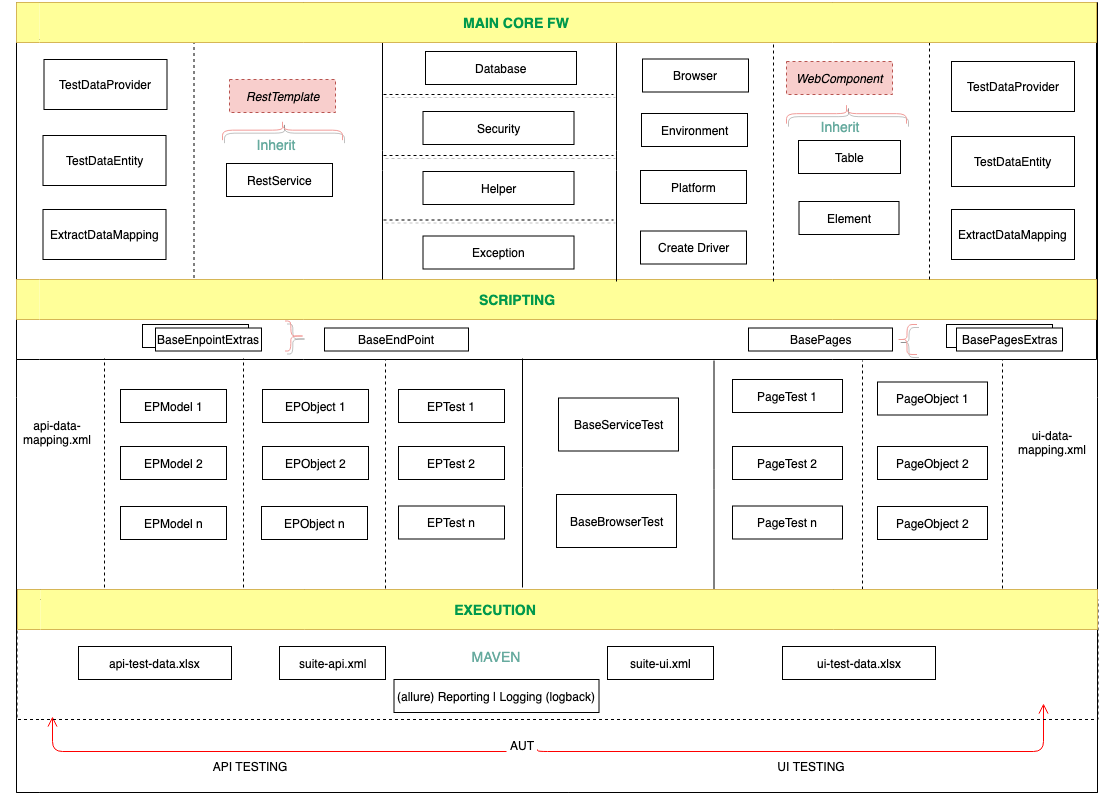

The diagram above was exported from draw.io. Its source (the exported page's mxGraphModel, read from the mxfile embedded in the PNG):
<mxGraphModel dx="4425" dy="-316" grid="1" gridSize="10" guides="1" tooltips="1" connect="1" arrows="1" fold="1" page="1" pageScale="1" pageWidth="1169" pageHeight="826" background="#ffffff" math="0" shadow="0">
  <root>
    <mxCell id="0" />
    <mxCell id="1" parent="0" />
    <mxCell id="ex6PTNb8P8cnrOGWpNDc-72" value="" style="swimlane;html=1;horizontal=0;swimlaneLine=0;startSize=23;" parent="1" vertex="1">
      <mxGeometry x="-2384" y="826" width="1081" height="790" as="geometry" />
    </mxCell>
    <mxCell id="ex6PTNb8P8cnrOGWpNDc-76" value="" style="swimlane;html=1;horizontal=0;swimlaneLine=0;startSize=23;" parent="ex6PTNb8P8cnrOGWpNDc-72" vertex="1">
      <mxGeometry y="37" width="1080" height="320" as="geometry" />
    </mxCell>
    <mxCell id="ex6PTNb8P8cnrOGWpNDc-78" value="" style="swimlane;html=1;horizontal=0;swimlaneLine=0;fillColor=#FFFF99;strokeColor=#d6b656;swimlaneFillColor=#FFFF99;" parent="ex6PTNb8P8cnrOGWpNDc-76" vertex="1">
      <mxGeometry y="240" width="1080" height="40" as="geometry" />
    </mxCell>
    <mxCell id="ex6PTNb8P8cnrOGWpNDc-221" value="&lt;b&gt;&lt;font style=&quot;font-size: 14px&quot; color=&quot;#00994d&quot;&gt;SCRIPTING&lt;/font&gt;&lt;/b&gt;" style="text;html=1;strokeColor=none;fillColor=none;align=center;verticalAlign=middle;whiteSpace=wrap;rounded=0;shadow=1;" parent="ex6PTNb8P8cnrOGWpNDc-78" vertex="1">
      <mxGeometry x="380" y="10" width="240" height="20" as="geometry" />
    </mxCell>
    <mxCell id="ex6PTNb8P8cnrOGWpNDc-218" value="" style="endArrow=none;html=1;dashed=1;" parent="ex6PTNb8P8cnrOGWpNDc-76" edge="1">
      <mxGeometry width="50" height="50" relative="1" as="geometry">
        <mxPoint x="177.5" y="238.5" as="sourcePoint" />
        <mxPoint x="177.5" y="-1.5" as="targetPoint" />
        <Array as="points">
          <mxPoint x="177.5" y="117.5" />
        </Array>
      </mxGeometry>
    </mxCell>
    <mxCell id="ex6PTNb8P8cnrOGWpNDc-219" value="TestDataEntity" style="html=1;" parent="ex6PTNb8P8cnrOGWpNDc-76" vertex="1">
      <mxGeometry x="26.5" y="96" width="123" height="50" as="geometry" />
    </mxCell>
    <mxCell id="ex6PTNb8P8cnrOGWpNDc-223" value="" style="endArrow=none;html=1;dashed=1;" parent="ex6PTNb8P8cnrOGWpNDc-76" edge="1">
      <mxGeometry width="50" height="50" relative="1" as="geometry">
        <mxPoint x="913" y="240" as="sourcePoint" />
        <mxPoint x="913" as="targetPoint" />
        <Array as="points">
          <mxPoint x="913" y="119" />
        </Array>
      </mxGeometry>
    </mxCell>
    <mxCell id="ex6PTNb8P8cnrOGWpNDc-224" value="ExtractDataMapping" style="html=1;" parent="ex6PTNb8P8cnrOGWpNDc-76" vertex="1">
      <mxGeometry x="935" y="170" width="123" height="50" as="geometry" />
    </mxCell>
    <mxCell id="ex6PTNb8P8cnrOGWpNDc-226" value="TestDataEntity" style="html=1;" parent="ex6PTNb8P8cnrOGWpNDc-76" vertex="1">
      <mxGeometry x="935" y="97" width="123" height="50" as="geometry" />
    </mxCell>
    <mxCell id="ex6PTNb8P8cnrOGWpNDc-227" value="TestDataProvider" style="html=1;" parent="ex6PTNb8P8cnrOGWpNDc-76" vertex="1">
      <mxGeometry x="935" y="22" width="123" height="50" as="geometry" />
    </mxCell>
    <mxCell id="ex6PTNb8P8cnrOGWpNDc-229" value="" style="endArrow=none;html=1;" parent="ex6PTNb8P8cnrOGWpNDc-76" edge="1">
      <mxGeometry width="50" height="50" relative="1" as="geometry">
        <mxPoint x="366" y="240" as="sourcePoint" />
        <mxPoint x="366" y="2" as="targetPoint" />
        <Array as="points">
          <mxPoint x="366" y="121" />
        </Array>
      </mxGeometry>
    </mxCell>
    <mxCell id="ex6PTNb8P8cnrOGWpNDc-230" value="RestService" style="html=1;" parent="ex6PTNb8P8cnrOGWpNDc-76" vertex="1">
      <mxGeometry x="210" y="124" width="106" height="33" as="geometry" />
    </mxCell>
    <mxCell id="ex6PTNb8P8cnrOGWpNDc-231" value="" style="endArrow=none;html=1;dashed=1;" parent="ex6PTNb8P8cnrOGWpNDc-76" edge="1">
      <mxGeometry width="50" height="50" relative="1" as="geometry">
        <mxPoint x="757" y="242" as="sourcePoint" />
        <mxPoint x="757" y="2" as="targetPoint" />
        <Array as="points">
          <mxPoint x="757" y="121" />
        </Array>
      </mxGeometry>
    </mxCell>
    <mxCell id="ex6PTNb8P8cnrOGWpNDc-233" value="Browser" style="html=1;" parent="ex6PTNb8P8cnrOGWpNDc-76" vertex="1">
      <mxGeometry x="626" y="19.5" width="106" height="33" as="geometry" />
    </mxCell>
    <mxCell id="ex6PTNb8P8cnrOGWpNDc-234" value="Environment" style="html=1;" parent="ex6PTNb8P8cnrOGWpNDc-76" vertex="1">
      <mxGeometry x="625" y="74" width="106" height="33" as="geometry" />
    </mxCell>
    <mxCell id="ex6PTNb8P8cnrOGWpNDc-235" value="Platform" style="html=1;" parent="ex6PTNb8P8cnrOGWpNDc-76" vertex="1">
      <mxGeometry x="624" y="131" width="106" height="33" as="geometry" />
    </mxCell>
    <mxCell id="ex6PTNb8P8cnrOGWpNDc-236" value="Create Driver" style="html=1;" parent="ex6PTNb8P8cnrOGWpNDc-76" vertex="1">
      <mxGeometry x="624" y="191.5" width="106" height="33" as="geometry" />
    </mxCell>
    <mxCell id="ex6PTNb8P8cnrOGWpNDc-237" value="" style="endArrow=none;html=1;" parent="ex6PTNb8P8cnrOGWpNDc-76" edge="1">
      <mxGeometry width="50" height="50" relative="1" as="geometry">
        <mxPoint x="600" y="242" as="sourcePoint" />
        <mxPoint x="600" y="2" as="targetPoint" />
        <Array as="points">
          <mxPoint x="600" y="121" />
        </Array>
      </mxGeometry>
    </mxCell>
    <mxCell id="ex6PTNb8P8cnrOGWpNDc-238" value="Element" style="html=1;" parent="ex6PTNb8P8cnrOGWpNDc-76" vertex="1">
      <mxGeometry x="782.5" y="162" width="100" height="33" as="geometry" />
    </mxCell>
    <mxCell id="ex6PTNb8P8cnrOGWpNDc-241" value="Table" style="html=1;" parent="ex6PTNb8P8cnrOGWpNDc-76" vertex="1">
      <mxGeometry x="782" y="101" width="102" height="33" as="geometry" />
    </mxCell>
    <mxCell id="ex6PTNb8P8cnrOGWpNDc-242" value="&lt;i&gt;WebComponent&lt;/i&gt;" style="html=1;dashed=1;fillColor=#f8cecc;strokeColor=#b85450;" parent="ex6PTNb8P8cnrOGWpNDc-76" vertex="1">
      <mxGeometry x="770" y="22" width="106" height="33" as="geometry" />
    </mxCell>
    <mxCell id="ex6PTNb8P8cnrOGWpNDc-243" value="&lt;i&gt;RestTemplate&lt;/i&gt;" style="html=1;dashed=1;fillColor=#f8cecc;strokeColor=#b85450;" parent="ex6PTNb8P8cnrOGWpNDc-76" vertex="1">
      <mxGeometry x="213" y="40" width="106" height="33" as="geometry" />
    </mxCell>
    <mxCell id="ex6PTNb8P8cnrOGWpNDc-246" value="" style="line;strokeWidth=1;html=1;perimeter=backbonePerimeter;points=[];outlineConnect=0;shadow=1;fontSize=14;fontColor=#67AB9F;fillColor=none;dashed=1;" parent="ex6PTNb8P8cnrOGWpNDc-76" vertex="1">
      <mxGeometry x="367" y="50" width="230" height="10" as="geometry" />
    </mxCell>
    <mxCell id="ex6PTNb8P8cnrOGWpNDc-249" value="" style="line;strokeWidth=1;html=1;perimeter=backbonePerimeter;points=[];outlineConnect=0;shadow=1;fontSize=14;fontColor=#67AB9F;fillColor=none;dashed=1;" parent="ex6PTNb8P8cnrOGWpNDc-76" vertex="1">
      <mxGeometry x="367" y="111" width="230" height="10" as="geometry" />
    </mxCell>
    <mxCell id="ex6PTNb8P8cnrOGWpNDc-250" value="" style="line;strokeWidth=1;html=1;perimeter=backbonePerimeter;points=[];outlineConnect=0;shadow=1;fontSize=14;fontColor=#67AB9F;fillColor=none;dashed=1;" parent="ex6PTNb8P8cnrOGWpNDc-76" vertex="1">
      <mxGeometry x="367" y="175.5" width="230" height="10" as="geometry" />
    </mxCell>
    <mxCell id="ex6PTNb8P8cnrOGWpNDc-252" value="Database" style="html=1;" parent="ex6PTNb8P8cnrOGWpNDc-76" vertex="1">
      <mxGeometry x="409" y="12" width="151" height="33" as="geometry" />
    </mxCell>
    <mxCell id="ex6PTNb8P8cnrOGWpNDc-253" value="Security" style="html=1;" parent="ex6PTNb8P8cnrOGWpNDc-76" vertex="1">
      <mxGeometry x="406.5" y="72" width="151" height="33" as="geometry" />
    </mxCell>
    <mxCell id="ex6PTNb8P8cnrOGWpNDc-254" value="Helper" style="html=1;" parent="ex6PTNb8P8cnrOGWpNDc-76" vertex="1">
      <mxGeometry x="406.5" y="132" width="151" height="33" as="geometry" />
    </mxCell>
    <mxCell id="ex6PTNb8P8cnrOGWpNDc-255" value="Exception" style="html=1;" parent="ex6PTNb8P8cnrOGWpNDc-76" vertex="1">
      <mxGeometry x="406.5" y="196.5" width="151" height="33" as="geometry" />
    </mxCell>
    <mxCell id="ex6PTNb8P8cnrOGWpNDc-257" value="BasePages" style="html=1;" parent="ex6PTNb8P8cnrOGWpNDc-76" vertex="1">
      <mxGeometry x="732" y="288.5" width="144" height="23" as="geometry" />
    </mxCell>
    <mxCell id="ex6PTNb8P8cnrOGWpNDc-258" value="BaseEndPoint" style="html=1;" parent="ex6PTNb8P8cnrOGWpNDc-76" vertex="1">
      <mxGeometry x="308" y="288.5" width="144" height="23" as="geometry" />
    </mxCell>
    <mxCell id="ex6PTNb8P8cnrOGWpNDc-267" value="" style="shape=curlyBracket;whiteSpace=wrap;html=1;rounded=1;shadow=1;strokeWidth=1;fillColor=#FFFF99;fontSize=14;fontColor=#67AB9F;rotation=90;strokeColor=#F19C99;" parent="ex6PTNb8P8cnrOGWpNDc-76" vertex="1">
      <mxGeometry x="820" y="14.166666666666742" width="20" height="120" as="geometry" />
    </mxCell>
    <mxCell id="ex6PTNb8P8cnrOGWpNDc-268" value="" style="shape=curlyBracket;whiteSpace=wrap;html=1;rounded=1;shadow=1;strokeWidth=1;fillColor=#FFFF99;fontSize=14;fontColor=#67AB9F;rotation=90;strokeColor=#F19C99;" parent="ex6PTNb8P8cnrOGWpNDc-76" vertex="1">
      <mxGeometry x="256" y="30.666666666666742" width="20" height="120" as="geometry" />
    </mxCell>
    <mxCell id="ex6PTNb8P8cnrOGWpNDc-269" value="Inherit" style="text;html=1;strokeColor=none;fillColor=none;align=center;verticalAlign=middle;whiteSpace=wrap;rounded=0;shadow=1;dashed=1;fontSize=14;fontColor=#67AB9F;" parent="ex6PTNb8P8cnrOGWpNDc-76" vertex="1">
      <mxGeometry x="758" y="76.5" width="130" height="20" as="geometry" />
    </mxCell>
    <mxCell id="ex6PTNb8P8cnrOGWpNDc-270" value="Inherit" style="text;html=1;strokeColor=none;fillColor=none;align=center;verticalAlign=middle;whiteSpace=wrap;rounded=0;shadow=1;fontSize=14;fontColor=#67AB9F;" parent="ex6PTNb8P8cnrOGWpNDc-76" vertex="1">
      <mxGeometry x="193.5" y="95" width="130" height="20" as="geometry" />
    </mxCell>
    <mxCell id="ex6PTNb8P8cnrOGWpNDc-273" value="" style="shape=curlyBracket;whiteSpace=wrap;html=1;rounded=1;shadow=1;strokeColor=#F19C99;strokeWidth=1;fillColor=#FFFF99;fontSize=14;fontColor=#67AB9F;" parent="ex6PTNb8P8cnrOGWpNDc-76" vertex="1">
      <mxGeometry x="880.5" y="285" width="20" height="30" as="geometry" />
    </mxCell>
    <mxCell id="ex6PTNb8P8cnrOGWpNDc-274" value="" style="shape=curlyBracket;whiteSpace=wrap;html=1;rounded=1;shadow=1;strokeColor=#F19C99;strokeWidth=1;fillColor=#FFFF99;fontSize=14;fontColor=#67AB9F;size=0.7083333333333399;rotation=180;" parent="ex6PTNb8P8cnrOGWpNDc-76" vertex="1">
      <mxGeometry x="268.5" y="281.5" width="20" height="30" as="geometry" />
    </mxCell>
    <mxCell id="ex6PTNb8P8cnrOGWpNDc-278" value="BasePages" style="html=1;" parent="ex6PTNb8P8cnrOGWpNDc-76" vertex="1">
      <mxGeometry x="930" y="285" width="106" height="23" as="geometry" />
    </mxCell>
    <mxCell id="ex6PTNb8P8cnrOGWpNDc-280" value="" style="html=1;" parent="ex6PTNb8P8cnrOGWpNDc-76" vertex="1">
      <mxGeometry x="126" y="285" width="106" height="23" as="geometry" />
    </mxCell>
    <mxCell id="ex6PTNb8P8cnrOGWpNDc-281" value="BaseEnpointExtras" style="html=1;" parent="ex6PTNb8P8cnrOGWpNDc-76" vertex="1">
      <mxGeometry x="139" y="288.5" width="106" height="23" as="geometry" />
    </mxCell>
    <mxCell id="ex6PTNb8P8cnrOGWpNDc-81" value="" style="swimlane;html=1;horizontal=0;swimlaneLine=0;" parent="ex6PTNb8P8cnrOGWpNDc-72" vertex="1">
      <mxGeometry y="587" width="1081" height="203" as="geometry" />
    </mxCell>
    <mxCell id="ex6PTNb8P8cnrOGWpNDc-85" value="AUT" style="text;html=1;resizable=0;points=[];autosize=1;align=left;verticalAlign=top;spacingTop=-4;" parent="ex6PTNb8P8cnrOGWpNDc-81" vertex="1">
      <mxGeometry x="492" y="147" width="40" height="20" as="geometry" />
    </mxCell>
    <mxCell id="ex6PTNb8P8cnrOGWpNDc-203" value="" style="edgeStyle=orthogonalEdgeStyle;html=1;verticalAlign=bottom;endArrow=open;endSize=8;strokeColor=#ff0000;" parent="ex6PTNb8P8cnrOGWpNDc-81" edge="1">
      <mxGeometry relative="1" as="geometry">
        <mxPoint x="1036" y="20" as="targetPoint" />
      </mxGeometry>
    </mxCell>
    <mxCell id="ex6PTNb8P8cnrOGWpNDc-204" value="" style="edgeStyle=orthogonalEdgeStyle;html=1;verticalAlign=bottom;endArrow=open;endSize=8;strokeColor=#ff0000;exitX=0;exitY=0.5;exitDx=0;exitDy=0;" parent="ex6PTNb8P8cnrOGWpNDc-81" edge="1">
      <mxGeometry relative="1" as="geometry">
        <mxPoint x="36" y="127" as="targetPoint" />
        <mxPoint x="490" y="162" as="sourcePoint" />
      </mxGeometry>
    </mxCell>
    <mxCell id="ex6PTNb8P8cnrOGWpNDc-215" value="API TESTING" style="text;html=1;strokeColor=none;fillColor=none;align=center;verticalAlign=middle;whiteSpace=wrap;rounded=0;shadow=1;" parent="ex6PTNb8P8cnrOGWpNDc-81" vertex="1">
      <mxGeometry x="168" y="167" width="130" height="20" as="geometry" />
    </mxCell>
    <mxCell id="ex6PTNb8P8cnrOGWpNDc-217" value="UI TESTING" style="text;html=1;strokeColor=none;fillColor=none;align=center;verticalAlign=middle;whiteSpace=wrap;rounded=0;shadow=1;" parent="ex6PTNb8P8cnrOGWpNDc-81" vertex="1">
      <mxGeometry x="730" y="167" width="130" height="20" as="geometry" />
    </mxCell>
    <mxCell id="ex6PTNb8P8cnrOGWpNDc-213" value="" style="edgeStyle=orthogonalEdgeStyle;html=1;verticalAlign=bottom;endArrow=open;endSize=8;strokeColor=#ff0000;exitX=0;exitY=0.5;exitDx=0;exitDy=0;" parent="ex6PTNb8P8cnrOGWpNDc-81" edge="1">
      <mxGeometry relative="1" as="geometry">
        <mxPoint x="1027" y="114" as="targetPoint" />
        <mxPoint x="521" y="160.33333333333326" as="sourcePoint" />
        <Array as="points">
          <mxPoint x="521" y="162" />
          <mxPoint x="1027" y="162" />
        </Array>
      </mxGeometry>
    </mxCell>
    <mxCell id="YLUctRk4O65WEwBRg9QO-10" value="" style="swimlane;html=1;horizontal=0;swimlaneLine=0;shadow=0;strokeColor=#000000;strokeWidth=1;fillColor=none;fontSize=14;fontColor=#67AB9F;dashed=1;" vertex="1" parent="ex6PTNb8P8cnrOGWpNDc-81">
      <mxGeometry x="0.5" y="10" width="1081" height="120" as="geometry" />
    </mxCell>
    <mxCell id="YLUctRk4O65WEwBRg9QO-95" value="MAVEN" style="text;html=1;strokeColor=none;fillColor=none;align=center;verticalAlign=middle;whiteSpace=wrap;rounded=0;shadow=1;fontColor=#67AB9F;fontSize=14;" vertex="1" parent="YLUctRk4O65WEwBRg9QO-10">
      <mxGeometry x="406" y="47" width="144" height="20" as="geometry" />
    </mxCell>
    <mxCell id="YLUctRk4O65WEwBRg9QO-104" value="suite-api.xml" style="html=1;" vertex="1" parent="YLUctRk4O65WEwBRg9QO-10">
      <mxGeometry x="262.5" y="47" width="106" height="33" as="geometry" />
    </mxCell>
    <mxCell id="YLUctRk4O65WEwBRg9QO-107" value="suite-ui.xml" style="html=1;" vertex="1" parent="YLUctRk4O65WEwBRg9QO-10">
      <mxGeometry x="590.5" y="47" width="106" height="33" as="geometry" />
    </mxCell>
    <mxCell id="YLUctRk4O65WEwBRg9QO-109" value="(allure) Reporting | Logging (logback)" style="html=1;" vertex="1" parent="YLUctRk4O65WEwBRg9QO-10">
      <mxGeometry x="377" y="80" width="205" height="33" as="geometry" />
    </mxCell>
    <mxCell id="YLUctRk4O65WEwBRg9QO-111" value="api-test-data.xlsx" style="html=1;" vertex="1" parent="YLUctRk4O65WEwBRg9QO-10">
      <mxGeometry x="61.5" y="47" width="153" height="33" as="geometry" />
    </mxCell>
    <mxCell id="YLUctRk4O65WEwBRg9QO-126" value="ui-test-data.xlsx" style="html=1;" vertex="1" parent="YLUctRk4O65WEwBRg9QO-10">
      <mxGeometry x="765.5" y="47" width="153" height="33" as="geometry" />
    </mxCell>
    <mxCell id="ex6PTNb8P8cnrOGWpNDc-108" value="" style="endArrow=none;html=1;dashed=1;" parent="ex6PTNb8P8cnrOGWpNDc-72" edge="1">
      <mxGeometry width="50" height="50" relative="1" as="geometry">
        <mxPoint x="846" y="587" as="sourcePoint" />
        <mxPoint x="846" y="358" as="targetPoint" />
        <Array as="points" />
      </mxGeometry>
    </mxCell>
    <mxCell id="ex6PTNb8P8cnrOGWpNDc-109" value="" style="endArrow=none;html=1;dashed=1;" parent="ex6PTNb8P8cnrOGWpNDc-72" edge="1">
      <mxGeometry width="50" height="50" relative="1" as="geometry">
        <mxPoint x="986" y="586" as="sourcePoint" />
        <mxPoint x="986" y="357" as="targetPoint" />
      </mxGeometry>
    </mxCell>
    <mxCell id="ex6PTNb8P8cnrOGWpNDc-115" value="" style="endArrow=none;html=1;dashed=1;" parent="ex6PTNb8P8cnrOGWpNDc-72" edge="1">
      <mxGeometry width="50" height="50" relative="1" as="geometry">
        <mxPoint x="88" y="585" as="sourcePoint" />
        <mxPoint x="88" y="356" as="targetPoint" />
        <Array as="points">
          <mxPoint x="88" y="475" />
        </Array>
      </mxGeometry>
    </mxCell>
    <mxCell id="ex6PTNb8P8cnrOGWpNDc-116" value="" style="endArrow=none;html=1;dashed=1;" parent="ex6PTNb8P8cnrOGWpNDc-72" edge="1">
      <mxGeometry width="50" height="50" relative="1" as="geometry">
        <mxPoint x="227" y="585" as="sourcePoint" />
        <mxPoint x="227" y="356" as="targetPoint" />
        <Array as="points">
          <mxPoint x="227" y="475" />
        </Array>
      </mxGeometry>
    </mxCell>
    <mxCell id="ex6PTNb8P8cnrOGWpNDc-117" value="" style="endArrow=none;html=1;dashed=1;" parent="ex6PTNb8P8cnrOGWpNDc-72" edge="1">
      <mxGeometry width="50" height="50" relative="1" as="geometry">
        <mxPoint x="369" y="586" as="sourcePoint" />
        <mxPoint x="369" y="357" as="targetPoint" />
        <Array as="points">
          <mxPoint x="369" y="476" />
        </Array>
      </mxGeometry>
    </mxCell>
    <mxCell id="ex6PTNb8P8cnrOGWpNDc-118" value="" style="endArrow=none;html=1;" parent="ex6PTNb8P8cnrOGWpNDc-72" edge="1">
      <mxGeometry width="50" height="50" relative="1" as="geometry">
        <mxPoint x="506" y="585" as="sourcePoint" />
        <mxPoint x="506" y="356" as="targetPoint" />
        <Array as="points">
          <mxPoint x="506" y="475" />
        </Array>
      </mxGeometry>
    </mxCell>
    <mxCell id="ex6PTNb8P8cnrOGWpNDc-132" value="" style="endArrow=none;html=1;" parent="ex6PTNb8P8cnrOGWpNDc-72" edge="1">
      <mxGeometry width="50" height="50" relative="1" as="geometry">
        <mxPoint x="697.5" y="587" as="sourcePoint" />
        <mxPoint x="697.5" y="358" as="targetPoint" />
        <Array as="points">
          <mxPoint x="697.5" y="477" />
        </Array>
      </mxGeometry>
    </mxCell>
    <mxCell id="ex6PTNb8P8cnrOGWpNDc-134" value="BaseServiceTest" style="html=1;" parent="ex6PTNb8P8cnrOGWpNDc-72" vertex="1">
      <mxGeometry x="542" y="395.5" width="120" height="53" as="geometry" />
    </mxCell>
    <mxCell id="ex6PTNb8P8cnrOGWpNDc-135" value="BaseBrowserTest" style="html=1;" parent="ex6PTNb8P8cnrOGWpNDc-72" vertex="1">
      <mxGeometry x="540" y="492" width="120" height="53" as="geometry" />
    </mxCell>
    <mxCell id="ex6PTNb8P8cnrOGWpNDc-136" value="PageTest 1" style="html=1;" parent="ex6PTNb8P8cnrOGWpNDc-72" vertex="1">
      <mxGeometry x="716" y="377" width="110" height="33" as="geometry" />
    </mxCell>
    <mxCell id="ex6PTNb8P8cnrOGWpNDc-137" value="PageTest 2" style="html=1;" parent="ex6PTNb8P8cnrOGWpNDc-72" vertex="1">
      <mxGeometry x="716" y="444" width="110" height="33" as="geometry" />
    </mxCell>
    <mxCell id="ex6PTNb8P8cnrOGWpNDc-139" value="PageTest n" style="html=1;" parent="ex6PTNb8P8cnrOGWpNDc-72" vertex="1">
      <mxGeometry x="716" y="503.5" width="110" height="33" as="geometry" />
    </mxCell>
    <mxCell id="ex6PTNb8P8cnrOGWpNDc-142" value="EPTest n" style="html=1;" parent="ex6PTNb8P8cnrOGWpNDc-72" vertex="1">
      <mxGeometry x="382" y="503.5" width="106" height="33" as="geometry" />
    </mxCell>
    <mxCell id="ex6PTNb8P8cnrOGWpNDc-143" value="EPTest 2" style="html=1;" parent="ex6PTNb8P8cnrOGWpNDc-72" vertex="1">
      <mxGeometry x="382" y="444" width="106" height="33" as="geometry" />
    </mxCell>
    <mxCell id="ex6PTNb8P8cnrOGWpNDc-144" value="EPTest 1" style="html=1;" parent="ex6PTNb8P8cnrOGWpNDc-72" vertex="1">
      <mxGeometry x="382" y="387" width="106" height="33" as="geometry" />
    </mxCell>
    <mxCell id="ex6PTNb8P8cnrOGWpNDc-145" value="PageObject 1" style="html=1;" parent="ex6PTNb8P8cnrOGWpNDc-72" vertex="1">
      <mxGeometry x="861" y="379.5" width="110" height="33" as="geometry" />
    </mxCell>
    <mxCell id="ex6PTNb8P8cnrOGWpNDc-146" value="PageObject 2" style="html=1;" parent="ex6PTNb8P8cnrOGWpNDc-72" vertex="1">
      <mxGeometry x="861" y="444" width="110" height="33" as="geometry" />
    </mxCell>
    <mxCell id="ex6PTNb8P8cnrOGWpNDc-151" value="EPObject n" style="html=1;" parent="ex6PTNb8P8cnrOGWpNDc-72" vertex="1">
      <mxGeometry x="245" y="504" width="106" height="33" as="geometry" />
    </mxCell>
    <mxCell id="ex6PTNb8P8cnrOGWpNDc-152" value="EPModel 1" style="html=1;" parent="ex6PTNb8P8cnrOGWpNDc-72" vertex="1">
      <mxGeometry x="104" y="387" width="106" height="33" as="geometry" />
    </mxCell>
    <mxCell id="ex6PTNb8P8cnrOGWpNDc-153" value="EPModel 2" style="html=1;" parent="ex6PTNb8P8cnrOGWpNDc-72" vertex="1">
      <mxGeometry x="104" y="444" width="106" height="33" as="geometry" />
    </mxCell>
    <mxCell id="ex6PTNb8P8cnrOGWpNDc-154" value="EPModel n" style="html=1;" parent="ex6PTNb8P8cnrOGWpNDc-72" vertex="1">
      <mxGeometry x="104" y="504" width="106" height="33" as="geometry" />
    </mxCell>
    <mxCell id="ex6PTNb8P8cnrOGWpNDc-162" value="api-data-mapping.xml" style="text;html=1;strokeColor=none;fillColor=none;align=center;verticalAlign=middle;whiteSpace=wrap;rounded=0;shadow=1;" parent="ex6PTNb8P8cnrOGWpNDc-72" vertex="1">
      <mxGeometry x="-14" y="420" width="110" height="20" as="geometry" />
    </mxCell>
    <mxCell id="ex6PTNb8P8cnrOGWpNDc-194" value="ui-data-mapping.xml" style="text;html=1;strokeColor=none;fillColor=none;align=center;verticalAlign=middle;whiteSpace=wrap;rounded=0;shadow=1;" parent="ex6PTNb8P8cnrOGWpNDc-72" vertex="1">
      <mxGeometry x="996" y="430" width="80" height="20" as="geometry" />
    </mxCell>
    <mxCell id="ex6PTNb8P8cnrOGWpNDc-147" value="PageObject 2" style="html=1;" parent="1" vertex="1">
      <mxGeometry x="-1523" y="1330" width="110" height="33" as="geometry" />
    </mxCell>
    <mxCell id="ex6PTNb8P8cnrOGWpNDc-149" value="EPObject 1" style="html=1;" parent="1" vertex="1">
      <mxGeometry x="-2138" y="1213" width="106" height="33" as="geometry" />
    </mxCell>
    <mxCell id="ex6PTNb8P8cnrOGWpNDc-150" value="EPObject 2" style="html=1;" parent="1" vertex="1">
      <mxGeometry x="-2138" y="1270" width="106" height="33" as="geometry" />
    </mxCell>
    <mxCell id="ex6PTNb8P8cnrOGWpNDc-225" value="ExtractDataMapping" style="html=1;" parent="1" vertex="1">
      <mxGeometry x="-2357.5" y="1033" width="123" height="50" as="geometry" />
    </mxCell>
    <mxCell id="ex6PTNb8P8cnrOGWpNDc-228" value="TestDataProvider" style="html=1;" parent="1" vertex="1">
      <mxGeometry x="-2356.5" y="883" width="123" height="50" as="geometry" />
    </mxCell>
    <mxCell id="ex6PTNb8P8cnrOGWpNDc-263" value="" style="swimlane;html=1;horizontal=0;swimlaneLine=0;fillColor=#FFFF99;strokeColor=#d6b656;swimlaneFillColor=#FFFF99;" parent="1" vertex="1">
      <mxGeometry x="-2384" y="826" width="1080" height="40" as="geometry" />
    </mxCell>
    <mxCell id="ex6PTNb8P8cnrOGWpNDc-264" value="&lt;b&gt;&lt;font style=&quot;font-size: 14px&quot; color=&quot;#00994d&quot;&gt;MAIN CORE FW&lt;/font&gt;&lt;/b&gt;" style="text;html=1;strokeColor=none;fillColor=none;align=center;verticalAlign=middle;whiteSpace=wrap;rounded=0;shadow=1;" parent="ex6PTNb8P8cnrOGWpNDc-263" vertex="1">
      <mxGeometry x="380" y="10" width="240" height="20" as="geometry" />
    </mxCell>
    <mxCell id="ex6PTNb8P8cnrOGWpNDc-279" value="BasePagesExtras" style="html=1;" parent="1" vertex="1">
      <mxGeometry x="-1444" y="1151.5" width="106" height="23" as="geometry" />
    </mxCell>
    <mxCell id="YLUctRk4O65WEwBRg9QO-11" value="" style="swimlane;html=1;horizontal=0;swimlaneLine=0;fillColor=#FFFF99;strokeColor=#d6b656;swimlaneFillColor=#FFFF99;" vertex="1" parent="1">
      <mxGeometry x="-2383" y="1413" width="1080" height="40" as="geometry" />
    </mxCell>
    <mxCell id="YLUctRk4O65WEwBRg9QO-12" value="&lt;b&gt;&lt;font style=&quot;font-size: 14px&quot; color=&quot;#00994d&quot;&gt;EXECUTION&lt;/font&gt;&lt;/b&gt;" style="text;html=1;strokeColor=none;fillColor=none;align=center;verticalAlign=middle;whiteSpace=wrap;rounded=0;shadow=1;" vertex="1" parent="YLUctRk4O65WEwBRg9QO-11">
      <mxGeometry x="357.5" y="10" width="240" height="20" as="geometry" />
    </mxCell>
  </root>
</mxGraphModel>